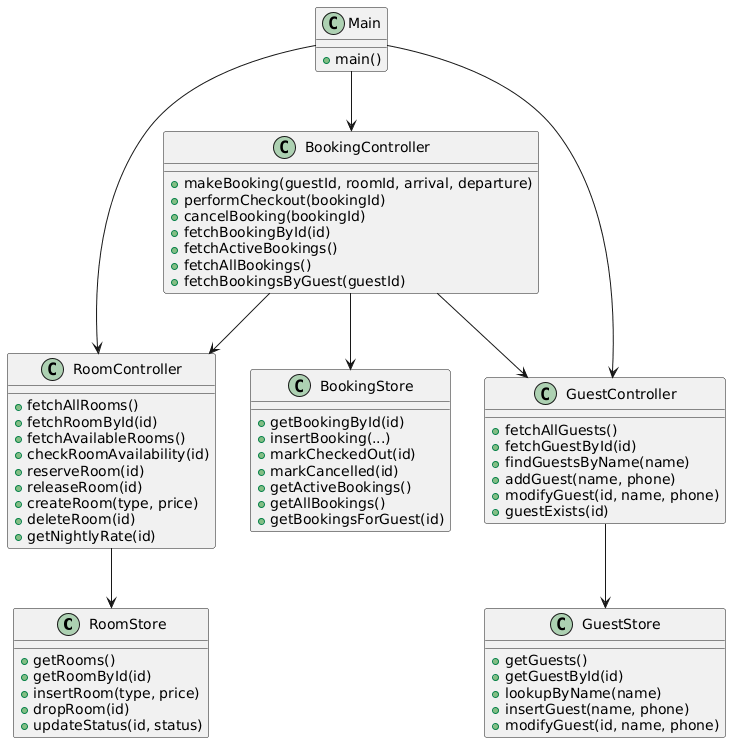

The diagram above was rendered by PlantUML. Its source (embedded in the PNG):
@startuml
'=====================
' STORE LAYER
'=====================
class RoomStore {
  +getRooms()
  +getRoomById(id)
  +insertRoom(type, price)
  +dropRoom(id)
  +updateStatus(id, status)
}

class GuestStore {
  +getGuests()
  +getGuestById(id)
  +lookupByName(name)
  +insertGuest(name, phone)
  +modifyGuest(id, name, phone)
}

class BookingStore {
  +getBookingById(id)
  +insertBooking(...)
  +markCheckedOut(id)
  +markCancelled(id)
  +getActiveBookings()
  +getAllBookings()
  +getBookingsForGuest(id)
}

'=====================
' CONTROLLER LAYER
'=====================
class RoomController {
  +fetchAllRooms()
  +fetchRoomById(id)
  +fetchAvailableRooms()
  +checkRoomAvailability(id)
  +reserveRoom(id)
  +releaseRoom(id)
  +createRoom(type, price)
  +deleteRoom(id)
  +getNightlyRate(id)
}

class GuestController {
  +fetchAllGuests()
  +fetchGuestById(id)
  +findGuestsByName(name)
  +addGuest(name, phone)
  +modifyGuest(id, name, phone)
  +guestExists(id)
}

class BookingController {
  +makeBooking(guestId, roomId, arrival, departure)
  +performCheckout(bookingId)
  +cancelBooking(bookingId)
  +fetchBookingById(id)
  +fetchActiveBookings()
  +fetchAllBookings()
  +fetchBookingsByGuest(guestId)
}

'=====================
' MAIN CLASS
'=====================
class Main {
  +main()
}

'=====================
' RELATIONSHIPS
'=====================
RoomController --> RoomStore
GuestController --> GuestStore
BookingController --> BookingStore

BookingController --> RoomController
BookingController --> GuestController

Main --> RoomController
Main --> GuestController
Main --> BookingController
@enduml